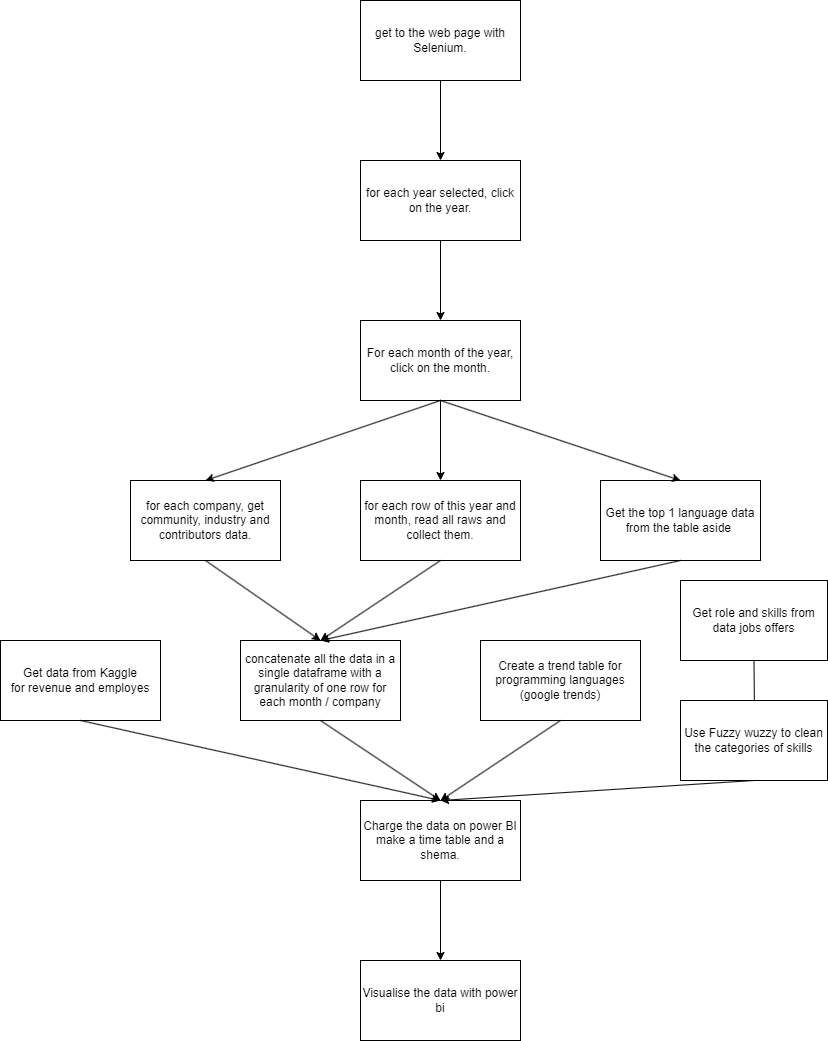

The diagram above was exported from draw.io. Its source (the exported page's mxGraphModel, read from the mxfile embedded in the PNG):
<mxGraphModel dx="1050" dy="566" grid="1" gridSize="10" guides="1" tooltips="1" connect="1" arrows="1" fold="1" page="1" pageScale="1" pageWidth="827" pageHeight="1169" math="0" shadow="0">
  <root>
    <mxCell id="0" />
    <mxCell id="1" parent="0" />
    <mxCell id="MuM3Ej5q6vsUx9920zSj-2" value="get to the web page with Selenium." style="rounded=0;whiteSpace=wrap;html=1;" vertex="1" parent="1">
      <mxGeometry x="360" y="40" width="160" height="80" as="geometry" />
    </mxCell>
    <mxCell id="MuM3Ej5q6vsUx9920zSj-3" value="for each year selected, click on the year." style="rounded=0;whiteSpace=wrap;html=1;" vertex="1" parent="1">
      <mxGeometry x="360" y="200" width="160" height="80" as="geometry" />
    </mxCell>
    <mxCell id="MuM3Ej5q6vsUx9920zSj-4" value="For each month of the year, click on the month." style="rounded=0;whiteSpace=wrap;html=1;" vertex="1" parent="1">
      <mxGeometry x="360" y="360" width="160" height="80" as="geometry" />
    </mxCell>
    <mxCell id="MuM3Ej5q6vsUx9920zSj-5" value="for each row of this year and month, read all raws and collect them." style="rounded=0;whiteSpace=wrap;html=1;" vertex="1" parent="1">
      <mxGeometry x="360" y="520" width="160" height="80" as="geometry" />
    </mxCell>
    <mxCell id="MuM3Ej5q6vsUx9920zSj-7" value="Get the top 1 language data from the table aside&amp;nbsp;" style="rounded=0;whiteSpace=wrap;html=1;" vertex="1" parent="1">
      <mxGeometry x="600" y="520" width="160" height="80" as="geometry" />
    </mxCell>
    <mxCell id="MuM3Ej5q6vsUx9920zSj-8" value="for each company, get community, industry and contributors data." style="rounded=0;whiteSpace=wrap;html=1;" vertex="1" parent="1">
      <mxGeometry x="130" y="520" width="150" height="80" as="geometry" />
    </mxCell>
    <mxCell id="MuM3Ej5q6vsUx9920zSj-9" value="" style="endArrow=classic;html=1;rounded=0;exitX=0.5;exitY=1;exitDx=0;exitDy=0;entryX=0.5;entryY=0;entryDx=0;entryDy=0;" edge="1" parent="1" source="MuM3Ej5q6vsUx9920zSj-2" target="MuM3Ej5q6vsUx9920zSj-3">
      <mxGeometry width="50" height="50" relative="1" as="geometry">
        <mxPoint x="390" y="320" as="sourcePoint" />
        <mxPoint x="510" y="220" as="targetPoint" />
      </mxGeometry>
    </mxCell>
    <mxCell id="MuM3Ej5q6vsUx9920zSj-10" value="" style="endArrow=classic;html=1;rounded=0;entryX=0.5;entryY=0;entryDx=0;entryDy=0;exitX=0.5;exitY=1;exitDx=0;exitDy=0;" edge="1" parent="1" source="MuM3Ej5q6vsUx9920zSj-3" target="MuM3Ej5q6vsUx9920zSj-4">
      <mxGeometry width="50" height="50" relative="1" as="geometry">
        <mxPoint x="335" y="200" as="sourcePoint" />
        <mxPoint x="385" y="150" as="targetPoint" />
      </mxGeometry>
    </mxCell>
    <mxCell id="MuM3Ej5q6vsUx9920zSj-11" value="" style="endArrow=classic;html=1;rounded=0;entryX=0.5;entryY=0;entryDx=0;entryDy=0;exitX=0.5;exitY=1;exitDx=0;exitDy=0;" edge="1" parent="1" source="MuM3Ej5q6vsUx9920zSj-4" target="MuM3Ej5q6vsUx9920zSj-8">
      <mxGeometry width="50" height="50" relative="1" as="geometry">
        <mxPoint x="390" y="320" as="sourcePoint" />
        <mxPoint x="430" y="260" as="targetPoint" />
      </mxGeometry>
    </mxCell>
    <mxCell id="MuM3Ej5q6vsUx9920zSj-12" value="" style="endArrow=classic;html=1;rounded=0;entryX=0.5;entryY=0;entryDx=0;entryDy=0;exitX=0.5;exitY=1;exitDx=0;exitDy=0;" edge="1" parent="1" source="MuM3Ej5q6vsUx9920zSj-4" target="MuM3Ej5q6vsUx9920zSj-5">
      <mxGeometry width="50" height="50" relative="1" as="geometry">
        <mxPoint x="390" y="320" as="sourcePoint" />
        <mxPoint x="440" y="270" as="targetPoint" />
      </mxGeometry>
    </mxCell>
    <mxCell id="MuM3Ej5q6vsUx9920zSj-13" value="" style="endArrow=classic;html=1;rounded=0;entryX=0.5;entryY=0;entryDx=0;entryDy=0;exitX=0.5;exitY=1;exitDx=0;exitDy=0;" edge="1" parent="1" source="MuM3Ej5q6vsUx9920zSj-4" target="MuM3Ej5q6vsUx9920zSj-7">
      <mxGeometry width="50" height="50" relative="1" as="geometry">
        <mxPoint x="390" y="320" as="sourcePoint" />
        <mxPoint x="440" y="270" as="targetPoint" />
      </mxGeometry>
    </mxCell>
    <mxCell id="MuM3Ej5q6vsUx9920zSj-14" value="concatenate all the data in a single dataframe with a granularity of one row for each month / company" style="rounded=0;whiteSpace=wrap;html=1;" vertex="1" parent="1">
      <mxGeometry x="240" y="680" width="160" height="80" as="geometry" />
    </mxCell>
    <mxCell id="MuM3Ej5q6vsUx9920zSj-15" value="" style="endArrow=classic;html=1;rounded=0;entryX=0.5;entryY=0;entryDx=0;entryDy=0;exitX=0.5;exitY=1;exitDx=0;exitDy=0;" edge="1" parent="1" source="MuM3Ej5q6vsUx9920zSj-5" target="MuM3Ej5q6vsUx9920zSj-14">
      <mxGeometry width="50" height="50" relative="1" as="geometry">
        <mxPoint x="390" y="520" as="sourcePoint" />
        <mxPoint x="440" y="470" as="targetPoint" />
      </mxGeometry>
    </mxCell>
    <mxCell id="MuM3Ej5q6vsUx9920zSj-16" value="" style="endArrow=classic;html=1;rounded=0;entryX=0.5;entryY=0;entryDx=0;entryDy=0;exitX=0.5;exitY=1;exitDx=0;exitDy=0;" edge="1" parent="1" source="MuM3Ej5q6vsUx9920zSj-8" target="MuM3Ej5q6vsUx9920zSj-14">
      <mxGeometry width="50" height="50" relative="1" as="geometry">
        <mxPoint x="390" y="670" as="sourcePoint" />
        <mxPoint x="440" y="620" as="targetPoint" />
      </mxGeometry>
    </mxCell>
    <mxCell id="MuM3Ej5q6vsUx9920zSj-17" value="" style="endArrow=classic;html=1;rounded=0;entryX=0.5;entryY=0;entryDx=0;entryDy=0;exitX=0.5;exitY=1;exitDx=0;exitDy=0;" edge="1" parent="1" source="MuM3Ej5q6vsUx9920zSj-7" target="MuM3Ej5q6vsUx9920zSj-14">
      <mxGeometry width="50" height="50" relative="1" as="geometry">
        <mxPoint x="390" y="670" as="sourcePoint" />
        <mxPoint x="440" y="620" as="targetPoint" />
      </mxGeometry>
    </mxCell>
    <mxCell id="MuM3Ej5q6vsUx9920zSj-18" value="Charge the data on power BI make a time table and a shema." style="rounded=0;whiteSpace=wrap;html=1;" vertex="1" parent="1">
      <mxGeometry x="360" y="840" width="160" height="80" as="geometry" />
    </mxCell>
    <mxCell id="MuM3Ej5q6vsUx9920zSj-19" value="Visualise the data with power bi" style="rounded=0;whiteSpace=wrap;html=1;" vertex="1" parent="1">
      <mxGeometry x="360" y="1000" width="160" height="80" as="geometry" />
    </mxCell>
    <mxCell id="MuM3Ej5q6vsUx9920zSj-20" value="" style="endArrow=classic;html=1;rounded=0;entryX=0.5;entryY=0;entryDx=0;entryDy=0;exitX=0.5;exitY=1;exitDx=0;exitDy=0;" edge="1" parent="1" source="MuM3Ej5q6vsUx9920zSj-18" target="MuM3Ej5q6vsUx9920zSj-19">
      <mxGeometry width="50" height="50" relative="1" as="geometry">
        <mxPoint x="390" y="970" as="sourcePoint" />
        <mxPoint x="440" y="920" as="targetPoint" />
      </mxGeometry>
    </mxCell>
    <mxCell id="MuM3Ej5q6vsUx9920zSj-21" value="" style="endArrow=classic;html=1;rounded=0;entryX=0.5;entryY=0;entryDx=0;entryDy=0;exitX=0.5;exitY=1;exitDx=0;exitDy=0;" edge="1" parent="1" source="MuM3Ej5q6vsUx9920zSj-14" target="MuM3Ej5q6vsUx9920zSj-18">
      <mxGeometry width="50" height="50" relative="1" as="geometry">
        <mxPoint x="390" y="970" as="sourcePoint" />
        <mxPoint x="440" y="920" as="targetPoint" />
      </mxGeometry>
    </mxCell>
    <mxCell id="MuM3Ej5q6vsUx9920zSj-22" value="Get data from Kaggle&lt;br&gt;for revenue and employes" style="rounded=0;whiteSpace=wrap;html=1;" vertex="1" parent="1">
      <mxGeometry y="680" width="160" height="80" as="geometry" />
    </mxCell>
    <mxCell id="MuM3Ej5q6vsUx9920zSj-23" value="" style="endArrow=classic;html=1;rounded=0;entryX=0.5;entryY=0;entryDx=0;entryDy=0;exitX=0.5;exitY=1;exitDx=0;exitDy=0;" edge="1" parent="1" source="MuM3Ej5q6vsUx9920zSj-22" target="MuM3Ej5q6vsUx9920zSj-18">
      <mxGeometry width="50" height="50" relative="1" as="geometry">
        <mxPoint x="390" y="770" as="sourcePoint" />
        <mxPoint x="440" y="720" as="targetPoint" />
      </mxGeometry>
    </mxCell>
    <mxCell id="MuM3Ej5q6vsUx9920zSj-24" value="Create a trend table for programming languages&lt;br&gt;(google trends)" style="rounded=0;whiteSpace=wrap;html=1;" vertex="1" parent="1">
      <mxGeometry x="480" y="680" width="160" height="80" as="geometry" />
    </mxCell>
    <mxCell id="MuM3Ej5q6vsUx9920zSj-25" value="" style="endArrow=classic;html=1;rounded=0;exitX=0.5;exitY=1;exitDx=0;exitDy=0;" edge="1" parent="1" source="MuM3Ej5q6vsUx9920zSj-24">
      <mxGeometry width="50" height="50" relative="1" as="geometry">
        <mxPoint x="390" y="770" as="sourcePoint" />
        <mxPoint x="440" y="840" as="targetPoint" />
      </mxGeometry>
    </mxCell>
    <mxCell id="MuM3Ej5q6vsUx9920zSj-26" value="Get role and skills from data jobs offers" style="rounded=0;whiteSpace=wrap;html=1;" vertex="1" parent="1">
      <mxGeometry x="680" y="620" width="147" height="80" as="geometry" />
    </mxCell>
    <mxCell id="MuM3Ej5q6vsUx9920zSj-28" value="" style="endArrow=classic;html=1;rounded=0;exitX=0.5;exitY=1;exitDx=0;exitDy=0;" edge="1" parent="1" source="MuM3Ej5q6vsUx9920zSj-26">
      <mxGeometry width="50" height="50" relative="1" as="geometry">
        <mxPoint x="390" y="810" as="sourcePoint" />
        <mxPoint x="754" y="760" as="targetPoint" />
      </mxGeometry>
    </mxCell>
    <mxCell id="MuM3Ej5q6vsUx9920zSj-29" value="Use Fuzzy wuzzy to clean the categories of skills" style="rounded=0;whiteSpace=wrap;html=1;" vertex="1" parent="1">
      <mxGeometry x="680" y="740" width="147" height="80" as="geometry" />
    </mxCell>
    <mxCell id="MuM3Ej5q6vsUx9920zSj-30" value="" style="endArrow=classic;html=1;rounded=0;exitX=0.5;exitY=1;exitDx=0;exitDy=0;" edge="1" parent="1" source="MuM3Ej5q6vsUx9920zSj-29">
      <mxGeometry width="50" height="50" relative="1" as="geometry">
        <mxPoint x="390" y="810" as="sourcePoint" />
        <mxPoint x="440" y="840" as="targetPoint" />
      </mxGeometry>
    </mxCell>
  </root>
</mxGraphModel>